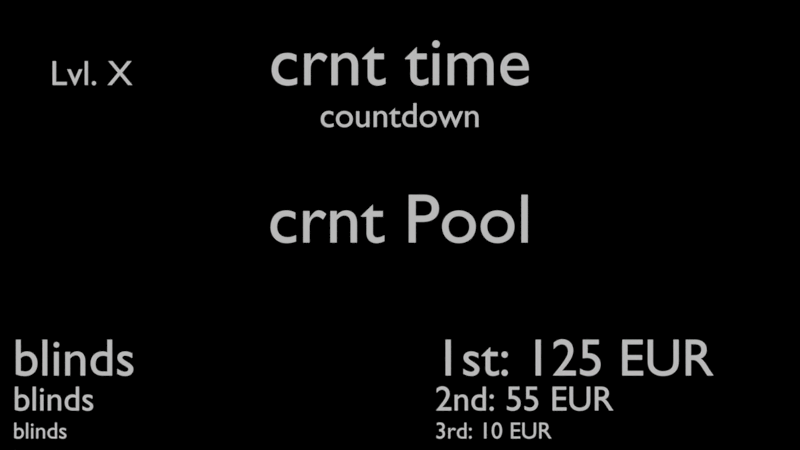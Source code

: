 # Source: payvis.blend  (saved by Blender 2.79.0; exported with 4.5.12 LTS)
import bpy
from mathutils import Matrix  # noqa: F401  (used for matrix-valued properties, if any)

bpy.ops.wm.read_factory_settings(use_empty=True)
scene = bpy.context.scene
scene.name = 'Scene'

# ---- collections
col_collection_1_003 = bpy.data.collections.new('Collection 1.003'); scene.collection.children.link(col_collection_1_003)

# ---- world
world_world = bpy.data.worlds.new('World'); scene.world = world_world
world_world.color = (0.0, 0.0, 0.0)
world_world.use_sun_shadow = False
world_world.sun_shadow_jitter_overblur = 0.0
world_world.cycles.sampling_method = 'MANUAL'

# ---- cameras
cam_camera_001 = bpy.data.cameras.new('Camera.001')
cam_camera_001.clip_end = 100.0
cam_camera_001.lens = 35.0
cam_camera_001.sensor_width = 32.0
cam_camera_001.sensor_height = 18.0
cam_camera_001.display_size = 2.0
cam_camera_001.dof.focus_distance = 0.0
cam_camera_001.dof.aperture_fstop = 128.0
cam_camera_001.dof.aperture_blades = 6

# ---- curves / text
txt_text_007 = bpy.data.curves.new('Text.007', 'FONT')
txt_text_007.dimensions = '2D'
txt_text_007.body = '1st: 125 EUR'
txt_text_007.use_path_clamp = True
txt_text_007.bevel_resolution = 0
txt_text_007.size = 1.5
txt_text_009 = bpy.data.curves.new('Text.009', 'FONT')
txt_text_009.dimensions = '2D'
txt_text_009.body = '3rd: 10 EUR'
txt_text_009.use_path_clamp = True
txt_text_009.bevel_resolution = 0
txt_text_009.size = 0.667
txt_text_008 = bpy.data.curves.new('Text.008', 'FONT')
txt_text_008.dimensions = '2D'
txt_text_008.body = '2nd: 55 EUR'
txt_text_008.use_path_clamp = True
txt_text_008.bevel_resolution = 0
txt_text_003 = bpy.data.curves.new('Text.003', 'FONT')
txt_text_003.dimensions = '2D'
txt_text_003.body = 'Lvl. X'
txt_text_003.use_path_clamp = True
txt_text_003.bevel_resolution = 0
txt_text_002 = bpy.data.curves.new('Text.002', 'FONT')
txt_text_002.dimensions = '2D'
txt_text_002.body = 'countdown'
txt_text_002.use_path_clamp = True
txt_text_002.bevel_resolution = 0
txt_text_002.align_x = 'CENTER'
txt_text_001 = bpy.data.curves.new('Text.001', 'FONT')
txt_text_001.dimensions = '2D'
txt_text_001.body = 'crnt time'
txt_text_001.use_path_clamp = True
txt_text_001.bevel_resolution = 0
txt_text_001.align_x = 'CENTER'
txt_text_001.size = 2.0
txt_text = bpy.data.curves.new('Text', 'FONT')
txt_text.dimensions = '2D'
txt_text.body = 'blinds'
txt_text.use_path_clamp = True
txt_text.bevel_resolution = 0
txt_text.size = 1.5
txt_text_014 = bpy.data.curves.new('Text.014', 'FONT')
txt_text_014.dimensions = '2D'
txt_text_014.body = 'blinds'
txt_text_014.use_path_clamp = True
txt_text_014.bevel_resolution = 0
txt_text_014.size = 0.667
txt_text_013 = bpy.data.curves.new('Text.013', 'FONT')
txt_text_013.dimensions = '2D'
txt_text_013.body = 'blinds'
txt_text_013.use_path_clamp = True
txt_text_013.bevel_resolution = 0
txt_text_013.size = 0.667
txt_text_012 = bpy.data.curves.new('Text.012', 'FONT')
txt_text_012.dimensions = '2D'
txt_text_012.body = 'blinds'
txt_text_012.use_path_clamp = True
txt_text_012.bevel_resolution = 0
txt_text_012.size = 0.667
txt_text_011 = bpy.data.curves.new('Text.011', 'FONT')
txt_text_011.dimensions = '2D'
txt_text_011.body = 'blinds'
txt_text_011.use_path_clamp = True
txt_text_011.bevel_resolution = 0
txt_text_011.size = 0.667
txt_text_010 = bpy.data.curves.new('Text.010', 'FONT')
txt_text_010.dimensions = '2D'
txt_text_010.body = 'blinds'
txt_text_010.use_path_clamp = True
txt_text_010.bevel_resolution = 0
txt_text_010.size = 0.667
txt_text_005 = bpy.data.curves.new('Text.005', 'FONT')
txt_text_005.dimensions = '2D'
txt_text_005.body = 'blinds'
txt_text_005.use_path_clamp = True
txt_text_005.bevel_resolution = 0
txt_text_005.size = 0.667
txt_text_004 = bpy.data.curves.new('Text.004', 'FONT')
txt_text_004.dimensions = '2D'
txt_text_004.body = 'blinds'
txt_text_004.use_path_clamp = True
txt_text_004.bevel_resolution = 0
txt_text_006 = bpy.data.curves.new('Text.006', 'FONT')
txt_text_006.dimensions = '2D'
txt_text_006.body = 'crnt Pool'
txt_text_006.use_path_clamp = True
txt_text_006.bevel_resolution = 0
txt_text_006.align_x = 'CENTER'
txt_text_006.size = 2.0

# ---- objects
ob_empty = bpy.data.objects.new('Empty', None)
ob_p_1 = bpy.data.objects.new('p_1', txt_text_007)
ob_p_3 = bpy.data.objects.new('p_3', txt_text_009)
ob_p_2 = bpy.data.objects.new('p_2', txt_text_008)
ob_lvl = bpy.data.objects.new('lvl', txt_text_003)
ob_countdown = bpy.data.objects.new('countdown', txt_text_002)
ob_time = bpy.data.objects.new('time', txt_text_001)
ob_blinds_current = bpy.data.objects.new('blinds_current', txt_text)
ob_blinds_next_7 = bpy.data.objects.new('blinds_next_7', txt_text_014)
ob_blinds_next_6 = bpy.data.objects.new('blinds_next_6', txt_text_013)
ob_blinds_next_5 = bpy.data.objects.new('blinds_next_5', txt_text_012)
ob_blinds_next_4 = bpy.data.objects.new('blinds_next_4', txt_text_011)
ob_blinds_next_3 = bpy.data.objects.new('blinds_next_3', txt_text_010)
ob_blinds_next_2 = bpy.data.objects.new('blinds_next_2', txt_text_005)
ob_blinds_next = bpy.data.objects.new('blinds_next', txt_text_004)
ob_pool = bpy.data.objects.new('pool', txt_text_006)
ob_camera = bpy.data.objects.new('Camera', cam_camera_001)
ob_empty_filters = bpy.data.objects.new('Empty_filters', None)

# ---- transforms, parenting, visibility, modifiers, constraints
ob_empty.location = (0.0, 0.0, 0.0)
ob_empty.empty_image_offset = (0.0, 0.0)
ob_empty.lineart.crease_threshold = 0.0
ob_p_1.location = (1.0, -4.3, 0.0)
ob_p_1.color = (0.0, 0.5, 1.0, 1.0)
ob_p_1.lineart.crease_threshold = 0.0
ob_p_3.parent = ob_p_1
ob_p_3.matrix_parent_inverse = Matrix(((1.0, 0.0, 0.0, 3.0), (0.0, 1.0, 0.0, 4.0), (0.0, 0.0, 1.0, 0.0), (0.0, 0.0, 0.0, 1.0)))
ob_p_3.location = (-3.0, -5.8, 0.0)
ob_p_3.color = (0.0, 0.5, 1.0, 0.6)
ob_p_3.lineart.crease_threshold = 0.0
ob_p_2.parent = ob_p_1
ob_p_2.matrix_parent_inverse = Matrix(((1.0, 0.0, 0.0, 3.0), (0.0, 1.0, 0.0, 4.0), (0.0, 0.0, 1.0, 0.0), (0.0, 0.0, 0.0, 1.0)))
ob_p_2.location = (-3.0, -5.0, 0.0)
ob_p_2.color = (0.0, 0.5, 1.0, 0.8)
ob_p_2.lineart.crease_threshold = 0.0
ob_lvl.location = (-10.0, 4.0, 0.0)
ob_lvl.color = (0.0, 0.5, 1.0, 1.0)
ob_lvl.lineart.crease_threshold = 0.0
ob_countdown.location = (0.0, 2.8, 0.0)
ob_countdown.color = (0.0, 0.5, 1.0, 1.0)
ob_countdown.lineart.crease_threshold = 0.0
ob_time.location = (0.0, 4.0, 0.0)
ob_time.color = (0.0, 0.5, 1.0, 1.0)
ob_time.lineart.crease_threshold = 0.0
ob_blinds_current.location = (-11.06, -4.3, 0.0)
ob_blinds_current.color = (0.0, 0.5, 1.0, 1.0)
ob_blinds_current.lineart.crease_threshold = 0.0
ob_blinds_next_7.parent = ob_blinds_current
ob_blinds_next_7.matrix_parent_inverse = Matrix(((1.0, 0.0, 0.0, 10.82), (0.0, 1.0, 0.0, 0.0), (0.0, 0.0, 1.0, 0.0), (0.0, 0.0, 0.0, 1.0)))
ob_blinds_next_7.location = (-10.82, -5.8, 0.0)
ob_blinds_next_7.color = (0.0, 0.5, 1.0, 0.3)
ob_blinds_next_7.lineart.crease_threshold = 0.0
ob_blinds_next_6.parent = ob_blinds_current
ob_blinds_next_6.matrix_parent_inverse = Matrix(((1.0, 0.0, 0.0, 10.82), (0.0, 1.0, 0.0, 0.0), (0.0, 0.0, 1.0, 0.0), (0.0, 0.0, 0.0, 1.0)))
ob_blinds_next_6.location = (-10.82, -5.0, 0.0)
ob_blinds_next_6.color = (0.0, 0.5, 1.0, 0.4)
ob_blinds_next_6.lineart.crease_threshold = 0.0
ob_blinds_next_5.parent = ob_blinds_current
ob_blinds_next_5.matrix_parent_inverse = Matrix(((1.0, 0.0, 0.0, 10.82), (0.0, 1.0, 0.0, 0.0), (0.0, 0.0, 1.0, 0.0), (0.0, 0.0, 0.0, 1.0)))
ob_blinds_next_5.location = (-10.82, -4.2, 0.0)
ob_blinds_next_5.color = (0.0, 0.5, 1.0, 0.5)
ob_blinds_next_5.lineart.crease_threshold = 0.0
ob_blinds_next_4.parent = ob_blinds_current
ob_blinds_next_4.matrix_parent_inverse = Matrix(((1.0, 0.0, 0.0, 10.82), (0.0, 1.0, 0.0, 0.0), (0.0, 0.0, 1.0, 0.0), (0.0, 0.0, 0.0, 1.0)))
ob_blinds_next_4.location = (-10.82, -3.4, 0.0)
ob_blinds_next_4.color = (0.0, 0.5, 1.0, 0.6)
ob_blinds_next_4.lineart.crease_threshold = 0.0
ob_blinds_next_3.parent = ob_blinds_current
ob_blinds_next_3.matrix_parent_inverse = Matrix(((1.0, 0.0, 0.0, 10.82), (0.0, 1.0, 0.0, 0.0), (0.0, 0.0, 1.0, 0.0), (0.0, 0.0, 0.0, 1.0)))
ob_blinds_next_3.location = (-10.82, -2.6, 0.0)
ob_blinds_next_3.color = (0.0, 0.5, 1.0, 0.7)
ob_blinds_next_3.lineart.crease_threshold = 0.0
ob_blinds_next_2.parent = ob_blinds_current
ob_blinds_next_2.matrix_parent_inverse = Matrix(((1.0, 0.0, 0.0, 10.82), (0.0, 1.0, 0.0, 0.0), (0.0, 0.0, 1.0, 0.0), (0.0, 0.0, 0.0, 1.0)))
ob_blinds_next_2.location = (-10.82, -1.8, 0.0)
ob_blinds_next_2.color = (0.0, 0.5, 1.0, 0.8)
ob_blinds_next_2.lineart.crease_threshold = 0.0
ob_blinds_next.parent = ob_blinds_current
ob_blinds_next.matrix_parent_inverse = Matrix(((1.0, 0.0, 0.0, 10.82), (0.0, 1.0, 0.0, 0.0), (0.0, 0.0, 1.0, 0.0), (0.0, 0.0, 0.0, 1.0)))
ob_blinds_next.location = (-10.82, -1.0, 0.0)
ob_blinds_next.color = (0.0, 0.5, 1.0, 0.9)
ob_blinds_next.lineart.crease_threshold = 0.0
ob_pool.location = (0.0, -0.5, 0.0)
ob_pool.color = (0.0, 0.5, 1.0, 1.0)
ob_pool.lineart.crease_threshold = 0.0
ob_camera.location = (0.0, 0.0, 25.0)
ob_camera.lineart.crease_threshold = 0.0
ob_empty_filters.location = (5.0, 0.0, 0.0)
ob_empty_filters.empty_image_offset = (0.0, 0.0)
ob_empty_filters.lineart.crease_threshold = 0.0

# ---- collection membership
col_collection_1_003.objects.link(ob_empty)
col_collection_1_003.objects.link(ob_p_1)
col_collection_1_003.objects.link(ob_p_3)
col_collection_1_003.objects.link(ob_p_2)
col_collection_1_003.objects.link(ob_lvl)
col_collection_1_003.objects.link(ob_countdown)
col_collection_1_003.objects.link(ob_time)
col_collection_1_003.objects.link(ob_blinds_current)
col_collection_1_003.objects.link(ob_blinds_next_7)
col_collection_1_003.objects.link(ob_blinds_next_6)
col_collection_1_003.objects.link(ob_blinds_next_5)
col_collection_1_003.objects.link(ob_blinds_next_4)
col_collection_1_003.objects.link(ob_blinds_next_3)
col_collection_1_003.objects.link(ob_blinds_next_2)
col_collection_1_003.objects.link(ob_blinds_next)
col_collection_1_003.objects.link(ob_pool)
col_collection_1_003.objects.link(ob_camera)
col_collection_1_003.objects.link(ob_empty_filters)

# ---- scene / render settings (as saved in the file)
scene.camera = ob_camera
scene.frame_start = 1; scene.frame_end = 250; scene.frame_set(1)
scene.render.engine = 'BLENDER_EEVEE_NEXT'
scene.render.resolution_percentage = 50
scene.render.dither_intensity = 0.0
scene.cycles.use_denoising = False
scene.cycles.samples = 128
scene.cycles.sampling_pattern = 'TABULATED_SOBOL'
scene.cycles.use_adaptive_sampling = False
scene.cycles.use_light_tree = False
scene.cycles.blur_glossy = 0.0
scene.cycles.sample_clamp_indirect = 0.0
scene.view_settings.view_transform = 'Standard'
bpy.context.view_layer.update()

# ---- added for rendering (the .blend has no usable light): sun
light_auto_sun = bpy.data.lights.new('AutoSun', 'SUN')
light_auto_sun.energy = 3.0
light_auto_sun.angle = 0.0523599
ob_auto_sun = bpy.data.objects.new('AutoSun', light_auto_sun)
scene.collection.objects.link(ob_auto_sun)
ob_auto_sun.rotation_euler = (0.872665, 0.174533, 0.523599)
bpy.context.view_layer.update()
